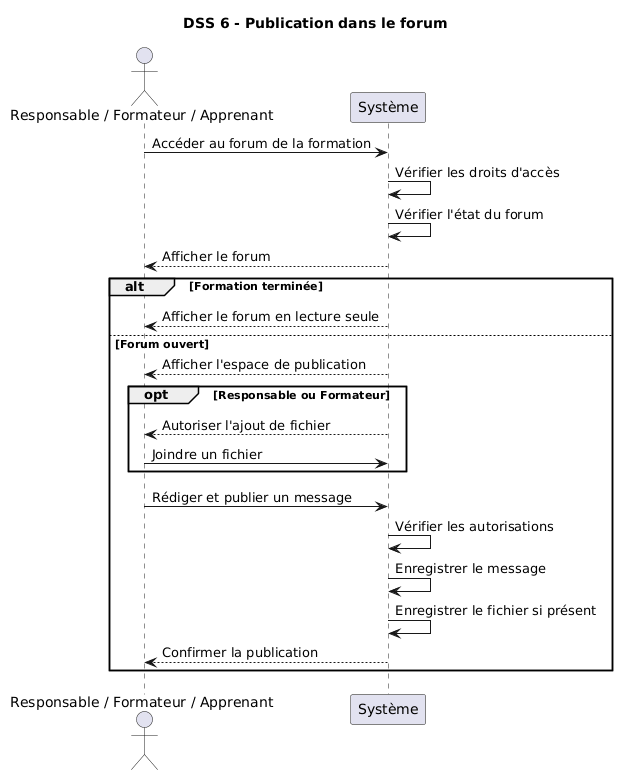

The diagram above was rendered by PlantUML. Its source (embedded in the PNG):
@startuml
title DSS 6 - Publication dans le forum

actor "Responsable / Formateur / Apprenant" as Acteur
participant "Système" as Systeme

Acteur -> Systeme : Accéder au forum de la formation
Systeme -> Systeme : Vérifier les droits d'accès
Systeme -> Systeme : Vérifier l'état du forum
Systeme --> Acteur : Afficher le forum

alt Formation terminée
    Systeme --> Acteur : Afficher le forum en lecture seule
else Forum ouvert
    Systeme --> Acteur : Afficher l'espace de publication

    opt Responsable ou Formateur
        Systeme --> Acteur : Autoriser l'ajout de fichier
        Acteur -> Systeme : Joindre un fichier
    end

    Acteur -> Systeme : Rédiger et publier un message
    Systeme -> Systeme : Vérifier les autorisations
    Systeme -> Systeme : Enregistrer le message
    Systeme -> Systeme : Enregistrer le fichier si présent
    Systeme --> Acteur : Confirmer la publication
end
@enduml